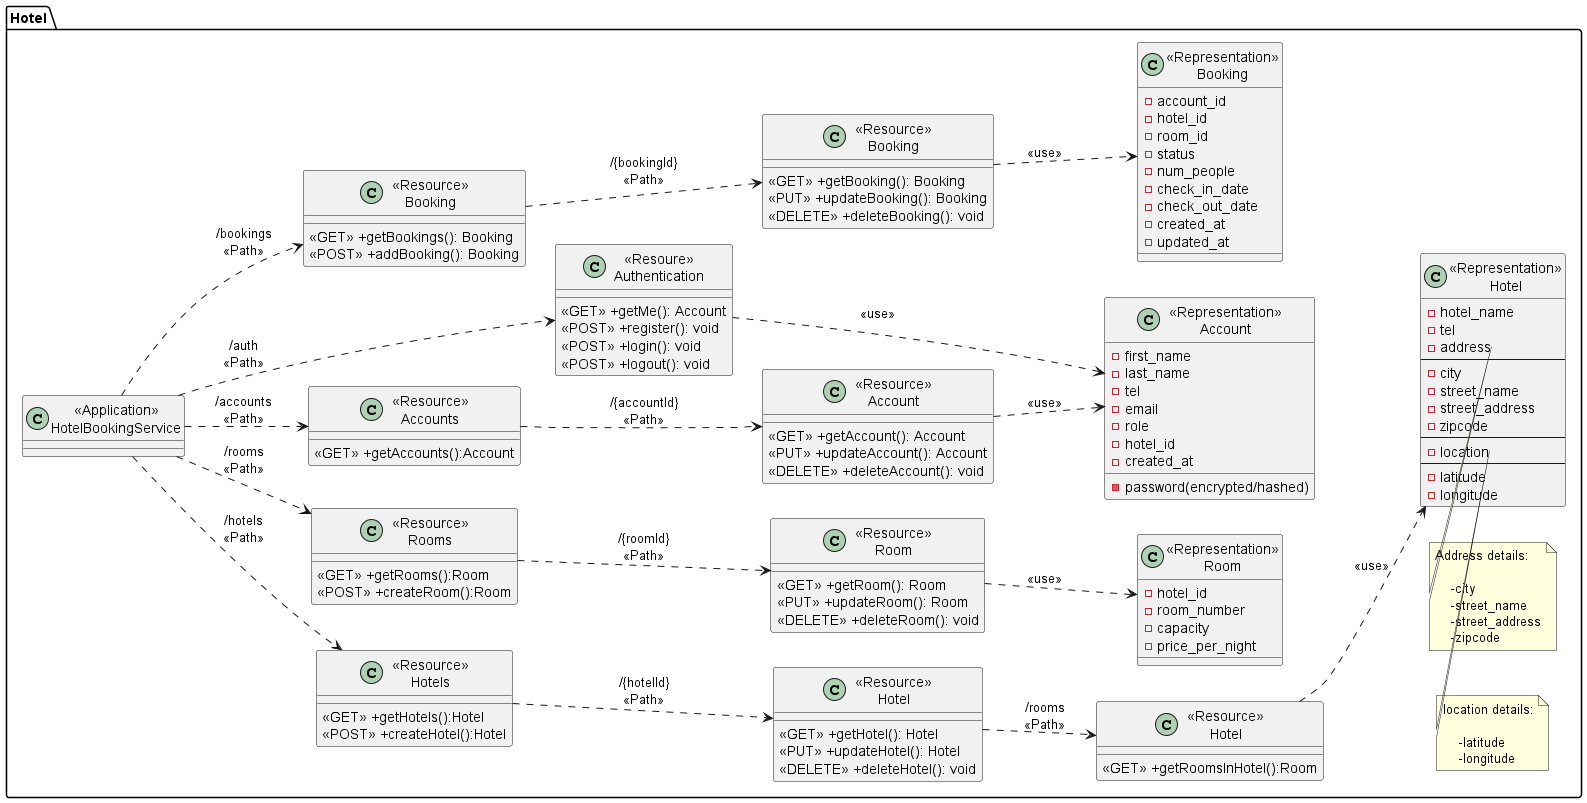

The diagram above was rendered by PlantUML. Its source (embedded in the PNG):
@startuml Hotelclass
left to right direction
package "Hotel"{
    class "<<Application>>\nHotelBookingService" as HotelBookingService{}

    class "<<Resource>>\nHotels" as ResourceHotels{
        <<GET>> +getHotels():Hotel
        <<POST>> +createHotel():Hotel
    }

    class "<<Resource>>\nHotel" as ResourceHotel {
        <<GET>> +getHotel(): Hotel
        <<PUT>> +updateHotel(): Hotel
        <<DELETE>> +deleteHotel(): void
    }
' Add this part
    class "<<Resource>>\nHotel" as ResourceRoomsInHotel {
        <<GET>> +getRoomsInHotel():Room
    }

    class "<<Resource>>\nRooms" as ResourceRooms{
        <<GET>> +getRooms():Room
        <<POST>> +createRoom():Room
    }

    class "<<Resource>>\nRoom" as ResourceRoom {
        <<GET>> +getRoom(): Room
        <<PUT>> +updateRoom(): Room
        <<DELETE>> +deleteRoom(): void
    }

    class "<<Resource>>\nAccounts" as ResourceAccounts{
        <<GET>> +getAccounts():Account
    }

    class "<<Resource>>\nAccount" as ResourceAccount {
        <<GET>> +getAccount(): Account
        <<PUT>> +updateAccount(): Account
        <<DELETE>> +deleteAccount(): void
    }

    class "<<Resource>>\nBooking" as ResourceBookings {
        <<GET>> +getBookings(): Booking
        <<POST>> +addBooking(): Booking
    }

    class "<<Resource>>\nBooking" as ResourceBooking {
        <<GET>> +getBooking(): Booking
        <<PUT>> +updateBooking(): Booking
        <<DELETE>> +deleteBooking(): void
    }

    class "<<Resoure>>\nAuthentication" as ResourceAuthentication {
        <<GET>> +getMe(): Account
        <<POST>> +register(): void
        <<POST>> +login(): void
        <<POST>> +logout(): void
    }

    class "<<Representation>>\nBooking" as RepresentationBooking {
        -account_id
        -hotel_id
        -room_id
        -status
        -num_people
        -check_in_date
        -check_out_date
        -created_at
        -updated_at
    }

    class "<<Representation>>\nHotel" as RepresentationHotel {
        -hotel_name
        -tel
        -address
        --
        -city
        -street_name
        -street_address
        -zipcode
        --
        -location
        --
        -latitude
        -longitude
    }

        class "<<Representation>>\nRoom" as RepresentationRoom {
        -hotel_id
        -room_number
        -capacity
        -price_per_night
    }
        class "<<Representation>>\nAccount" as Account {
        -first_name
        -last_name
        -tel
        -email
        -password(encrypted/hashed)
        -role
        -hotel_id
        -created_at
        }
        

note right of RepresentationHotel::address
    Address details:
        
        -city
        -street_name
        -street_address
        -zipcode
end note

note left of RepresentationHotel::location
    location details:
        
        -latitude
        -longitude
end note
}

HotelBookingService ..> ResourceHotels:"/hotels\n<<Path>>"
HotelBookingService ..> ResourceRooms:"/rooms\n<<Path>>"
HotelBookingService ..> ResourceAccounts:"/accounts\n<<Path>>"
HotelBookingService ..> ResourceBookings:"/bookings\n<<Path>>"
HotelBookingService ..> ResourceAuthentication:"/auth\n<<Path>>"

ResourceHotels ..> ResourceHotel: "/{hotelId}\n<<Path>>"
ResourceHotel ..> ResourceRoomsInHotel: "/rooms\n<<Path>>"
ResourceRoomsInHotel ..> RepresentationHotel: "<<use>>"

ResourceRooms ..> ResourceRoom: "/{roomId}\n<<Path>>"
ResourceRoom ..> RepresentationRoom: "<<use>>"

ResourceAccounts ..> ResourceAccount: "/{accountId}\n<<Path>>"
ResourceAccount ..> Account: "<<use>>"

ResourceBookings ..> ResourceBooking: "/{bookingId}\n<<Path>>"
ResourceBooking ..> RepresentationBooking: "<<use>>"

ResourceAuthentication ..> Account: "<<use>>"

@enduml